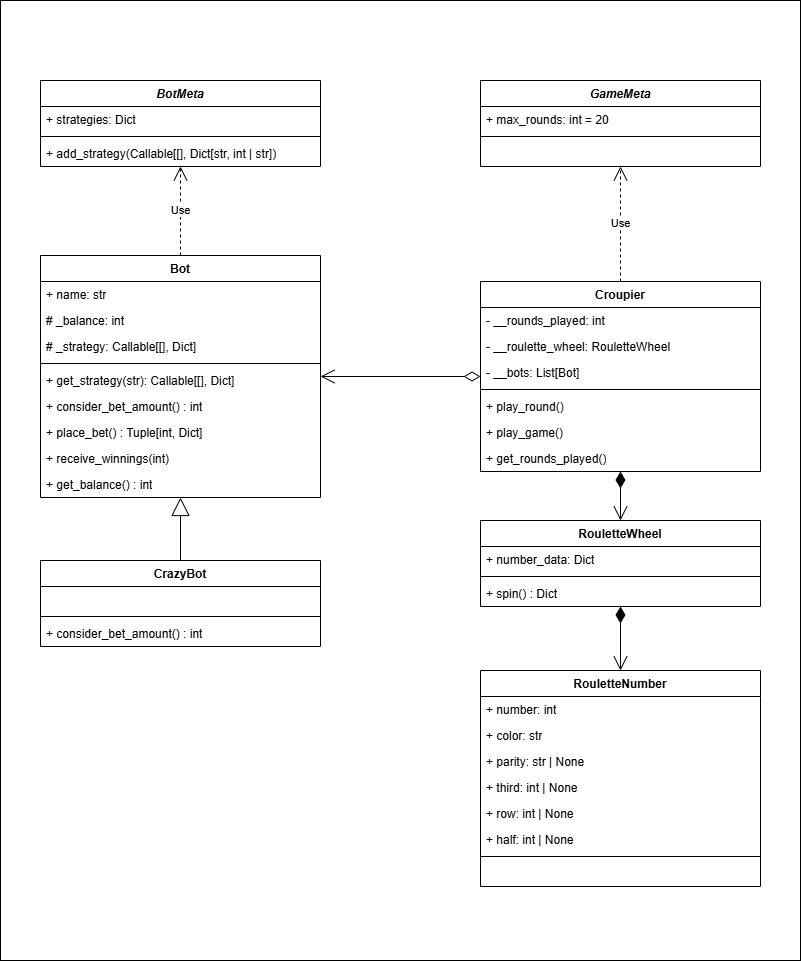

The diagram above was exported from draw.io. Its source (the exported page's mxGraphModel, read from the mxfile embedded in the PNG):
<mxGraphModel dx="1050" dy="1622" grid="1" gridSize="10" guides="1" tooltips="1" connect="1" arrows="1" fold="1" page="1" pageScale="1" pageWidth="850" pageHeight="1100" math="0" shadow="0">
  <root>
    <mxCell id="0" />
    <mxCell id="1" parent="0" />
    <mxCell id="e50C00ZEKq_T_ETLAg6h-9" value="" style="rounded=0;whiteSpace=wrap;html=1;imageAspect=1;" parent="1" vertex="1">
      <mxGeometry x="40" y="-40" width="800" height="960" as="geometry" />
    </mxCell>
    <mxCell id="TCdzLLxObRb2PsalMgLR-1" value="Bot" style="swimlane;fontStyle=1;align=center;verticalAlign=top;childLayout=stackLayout;horizontal=1;startSize=26;horizontalStack=0;resizeParent=1;resizeParentMax=0;resizeLast=0;collapsible=1;marginBottom=0;whiteSpace=wrap;html=1;" parent="1" vertex="1">
      <mxGeometry x="80" y="215" width="280" height="242" as="geometry" />
    </mxCell>
    <mxCell id="TCdzLLxObRb2PsalMgLR-6" value="+ name: str" style="text;strokeColor=none;fillColor=none;align=left;verticalAlign=top;spacingLeft=4;spacingRight=4;overflow=hidden;rotatable=0;points=[[0,0.5],[1,0.5]];portConstraint=eastwest;whiteSpace=wrap;html=1;" parent="TCdzLLxObRb2PsalMgLR-1" vertex="1">
      <mxGeometry y="26" width="280" height="26" as="geometry" />
    </mxCell>
    <mxCell id="TCdzLLxObRb2PsalMgLR-2" value="# _balance: int" style="text;strokeColor=none;fillColor=none;align=left;verticalAlign=top;spacingLeft=4;spacingRight=4;overflow=hidden;rotatable=0;points=[[0,0.5],[1,0.5]];portConstraint=eastwest;whiteSpace=wrap;html=1;" parent="TCdzLLxObRb2PsalMgLR-1" vertex="1">
      <mxGeometry y="52" width="280" height="26" as="geometry" />
    </mxCell>
    <mxCell id="TCdzLLxObRb2PsalMgLR-7" value="# _strategy:&amp;nbsp;Callable[[], Dict]" style="text;strokeColor=none;fillColor=none;align=left;verticalAlign=top;spacingLeft=4;spacingRight=4;overflow=hidden;rotatable=0;points=[[0,0.5],[1,0.5]];portConstraint=eastwest;whiteSpace=wrap;html=1;" parent="TCdzLLxObRb2PsalMgLR-1" vertex="1">
      <mxGeometry y="78" width="280" height="26" as="geometry" />
    </mxCell>
    <mxCell id="TCdzLLxObRb2PsalMgLR-3" value="" style="line;strokeWidth=1;fillColor=none;align=left;verticalAlign=middle;spacingTop=-1;spacingLeft=3;spacingRight=3;rotatable=0;labelPosition=right;points=[];portConstraint=eastwest;strokeColor=inherit;" parent="TCdzLLxObRb2PsalMgLR-1" vertex="1">
      <mxGeometry y="104" width="280" height="8" as="geometry" />
    </mxCell>
    <mxCell id="TCdzLLxObRb2PsalMgLR-4" value="+ get_strategy(str): Callable[[], Dict&lt;span style=&quot;background-color: initial;&quot;&gt;]&lt;/span&gt;" style="text;strokeColor=none;fillColor=none;align=left;verticalAlign=top;spacingLeft=4;spacingRight=4;overflow=hidden;rotatable=0;points=[[0,0.5],[1,0.5]];portConstraint=eastwest;whiteSpace=wrap;html=1;" parent="TCdzLLxObRb2PsalMgLR-1" vertex="1">
      <mxGeometry y="112" width="280" height="26" as="geometry" />
    </mxCell>
    <mxCell id="TCdzLLxObRb2PsalMgLR-10" value="+ consider_bet_amount() : int" style="text;strokeColor=none;fillColor=none;align=left;verticalAlign=top;spacingLeft=4;spacingRight=4;overflow=hidden;rotatable=0;points=[[0,0.5],[1,0.5]];portConstraint=eastwest;whiteSpace=wrap;html=1;" parent="TCdzLLxObRb2PsalMgLR-1" vertex="1">
      <mxGeometry y="138" width="280" height="26" as="geometry" />
    </mxCell>
    <mxCell id="TCdzLLxObRb2PsalMgLR-11" value="+ place_bet() : Tuple[int, Dict]" style="text;strokeColor=none;fillColor=none;align=left;verticalAlign=top;spacingLeft=4;spacingRight=4;overflow=hidden;rotatable=0;points=[[0,0.5],[1,0.5]];portConstraint=eastwest;whiteSpace=wrap;html=1;" parent="TCdzLLxObRb2PsalMgLR-1" vertex="1">
      <mxGeometry y="164" width="280" height="26" as="geometry" />
    </mxCell>
    <mxCell id="TCdzLLxObRb2PsalMgLR-12" value="+ receive_winnings(int)&amp;nbsp;" style="text;strokeColor=none;fillColor=none;align=left;verticalAlign=top;spacingLeft=4;spacingRight=4;overflow=hidden;rotatable=0;points=[[0,0.5],[1,0.5]];portConstraint=eastwest;whiteSpace=wrap;html=1;" parent="TCdzLLxObRb2PsalMgLR-1" vertex="1">
      <mxGeometry y="190" width="280" height="26" as="geometry" />
    </mxCell>
    <mxCell id="WMjmWzJmWtSfFAtBzq4O-2" value="+ get_balance() : int" style="text;strokeColor=none;fillColor=none;align=left;verticalAlign=top;spacingLeft=4;spacingRight=4;overflow=hidden;rotatable=0;points=[[0,0.5],[1,0.5]];portConstraint=eastwest;whiteSpace=wrap;html=1;" vertex="1" parent="TCdzLLxObRb2PsalMgLR-1">
      <mxGeometry y="216" width="280" height="26" as="geometry" />
    </mxCell>
    <mxCell id="TCdzLLxObRb2PsalMgLR-17" value="&lt;i&gt;BotMeta&lt;/i&gt;" style="swimlane;fontStyle=1;align=center;verticalAlign=top;childLayout=stackLayout;horizontal=1;startSize=26;horizontalStack=0;resizeParent=1;resizeParentMax=0;resizeLast=0;collapsible=1;marginBottom=0;whiteSpace=wrap;html=1;" parent="1" vertex="1">
      <mxGeometry x="80" y="40" width="280" height="86" as="geometry" />
    </mxCell>
    <mxCell id="TCdzLLxObRb2PsalMgLR-18" value="+ strategies: Dict" style="text;strokeColor=none;fillColor=none;align=left;verticalAlign=top;spacingLeft=4;spacingRight=4;overflow=hidden;rotatable=0;points=[[0,0.5],[1,0.5]];portConstraint=eastwest;whiteSpace=wrap;html=1;" parent="TCdzLLxObRb2PsalMgLR-17" vertex="1">
      <mxGeometry y="26" width="280" height="26" as="geometry" />
    </mxCell>
    <mxCell id="TCdzLLxObRb2PsalMgLR-21" value="" style="line;strokeWidth=1;fillColor=none;align=left;verticalAlign=middle;spacingTop=-1;spacingLeft=3;spacingRight=3;rotatable=0;labelPosition=right;points=[];portConstraint=eastwest;strokeColor=inherit;" parent="TCdzLLxObRb2PsalMgLR-17" vertex="1">
      <mxGeometry y="52" width="280" height="8" as="geometry" />
    </mxCell>
    <mxCell id="TCdzLLxObRb2PsalMgLR-25" value="+ add_strategy(Callable[[], Dict[str, int | str])" style="text;strokeColor=none;fillColor=none;align=left;verticalAlign=top;spacingLeft=4;spacingRight=4;overflow=hidden;rotatable=0;points=[[0,0.5],[1,0.5]];portConstraint=eastwest;whiteSpace=wrap;html=1;" parent="TCdzLLxObRb2PsalMgLR-17" vertex="1">
      <mxGeometry y="60" width="280" height="26" as="geometry" />
    </mxCell>
    <mxCell id="TCdzLLxObRb2PsalMgLR-28" value="CrazyBot" style="swimlane;fontStyle=1;align=center;verticalAlign=top;childLayout=stackLayout;horizontal=1;startSize=26;horizontalStack=0;resizeParent=1;resizeParentMax=0;resizeLast=0;collapsible=1;marginBottom=0;whiteSpace=wrap;html=1;" parent="1" vertex="1">
      <mxGeometry x="80" y="520" width="280" height="86" as="geometry" />
    </mxCell>
    <mxCell id="TCdzLLxObRb2PsalMgLR-29" value="&amp;nbsp;" style="text;strokeColor=none;fillColor=none;align=left;verticalAlign=top;spacingLeft=4;spacingRight=4;overflow=hidden;rotatable=0;points=[[0,0.5],[1,0.5]];portConstraint=eastwest;whiteSpace=wrap;html=1;" parent="TCdzLLxObRb2PsalMgLR-28" vertex="1">
      <mxGeometry y="26" width="280" height="26" as="geometry" />
    </mxCell>
    <mxCell id="TCdzLLxObRb2PsalMgLR-32" value="" style="line;strokeWidth=1;fillColor=none;align=left;verticalAlign=middle;spacingTop=-1;spacingLeft=3;spacingRight=3;rotatable=0;labelPosition=right;points=[];portConstraint=eastwest;strokeColor=inherit;" parent="TCdzLLxObRb2PsalMgLR-28" vertex="1">
      <mxGeometry y="52" width="280" height="8" as="geometry" />
    </mxCell>
    <mxCell id="TCdzLLxObRb2PsalMgLR-34" value="+ consider_bet_amount() : int" style="text;strokeColor=none;fillColor=none;align=left;verticalAlign=top;spacingLeft=4;spacingRight=4;overflow=hidden;rotatable=0;points=[[0,0.5],[1,0.5]];portConstraint=eastwest;whiteSpace=wrap;html=1;" parent="TCdzLLxObRb2PsalMgLR-28" vertex="1">
      <mxGeometry y="60" width="280" height="26" as="geometry" />
    </mxCell>
    <mxCell id="TCdzLLxObRb2PsalMgLR-38" value="" style="endArrow=block;endSize=16;endFill=0;html=1;rounded=0;" parent="1" source="TCdzLLxObRb2PsalMgLR-28" target="TCdzLLxObRb2PsalMgLR-1" edge="1">
      <mxGeometry width="160" relative="1" as="geometry">
        <mxPoint x="440" y="558" as="sourcePoint" />
        <mxPoint x="440" y="470" as="targetPoint" />
      </mxGeometry>
    </mxCell>
    <mxCell id="TCdzLLxObRb2PsalMgLR-39" value="RouletteWheel" style="swimlane;fontStyle=1;align=center;verticalAlign=top;childLayout=stackLayout;horizontal=1;startSize=26;horizontalStack=0;resizeParent=1;resizeParentMax=0;resizeLast=0;collapsible=1;marginBottom=0;whiteSpace=wrap;html=1;" parent="1" vertex="1">
      <mxGeometry x="520" y="480" width="280" height="86" as="geometry" />
    </mxCell>
    <mxCell id="TCdzLLxObRb2PsalMgLR-40" value="+&amp;nbsp;number_data: Dict" style="text;strokeColor=none;fillColor=none;align=left;verticalAlign=top;spacingLeft=4;spacingRight=4;overflow=hidden;rotatable=0;points=[[0,0.5],[1,0.5]];portConstraint=eastwest;whiteSpace=wrap;html=1;" parent="TCdzLLxObRb2PsalMgLR-39" vertex="1">
      <mxGeometry y="26" width="280" height="26" as="geometry" />
    </mxCell>
    <mxCell id="TCdzLLxObRb2PsalMgLR-41" value="" style="line;strokeWidth=1;fillColor=none;align=left;verticalAlign=middle;spacingTop=-1;spacingLeft=3;spacingRight=3;rotatable=0;labelPosition=right;points=[];portConstraint=eastwest;strokeColor=inherit;" parent="TCdzLLxObRb2PsalMgLR-39" vertex="1">
      <mxGeometry y="52" width="280" height="8" as="geometry" />
    </mxCell>
    <mxCell id="TCdzLLxObRb2PsalMgLR-42" value="+ spin() : Dict" style="text;strokeColor=none;fillColor=none;align=left;verticalAlign=top;spacingLeft=4;spacingRight=4;overflow=hidden;rotatable=0;points=[[0,0.5],[1,0.5]];portConstraint=eastwest;whiteSpace=wrap;html=1;" parent="TCdzLLxObRb2PsalMgLR-39" vertex="1">
      <mxGeometry y="60" width="280" height="26" as="geometry" />
    </mxCell>
    <mxCell id="TCdzLLxObRb2PsalMgLR-47" value="Croupier" style="swimlane;fontStyle=1;align=center;verticalAlign=top;childLayout=stackLayout;horizontal=1;startSize=26;horizontalStack=0;resizeParent=1;resizeParentMax=0;resizeLast=0;collapsible=1;marginBottom=0;whiteSpace=wrap;html=1;" parent="1" vertex="1">
      <mxGeometry x="520" y="241" width="280" height="190" as="geometry" />
    </mxCell>
    <mxCell id="TCdzLLxObRb2PsalMgLR-54" value="- __rounds_played: int" style="text;strokeColor=none;fillColor=none;align=left;verticalAlign=top;spacingLeft=4;spacingRight=4;overflow=hidden;rotatable=0;points=[[0,0.5],[1,0.5]];portConstraint=eastwest;whiteSpace=wrap;html=1;" parent="TCdzLLxObRb2PsalMgLR-47" vertex="1">
      <mxGeometry y="26" width="280" height="26" as="geometry" />
    </mxCell>
    <mxCell id="TCdzLLxObRb2PsalMgLR-48" value="- __roulette_wheel: RouletteWheel" style="text;strokeColor=none;fillColor=none;align=left;verticalAlign=top;spacingLeft=4;spacingRight=4;overflow=hidden;rotatable=0;points=[[0,0.5],[1,0.5]];portConstraint=eastwest;whiteSpace=wrap;html=1;" parent="TCdzLLxObRb2PsalMgLR-47" vertex="1">
      <mxGeometry y="52" width="280" height="26" as="geometry" />
    </mxCell>
    <mxCell id="TCdzLLxObRb2PsalMgLR-53" value="- __bots: List[Bot]" style="text;strokeColor=none;fillColor=none;align=left;verticalAlign=top;spacingLeft=4;spacingRight=4;overflow=hidden;rotatable=0;points=[[0,0.5],[1,0.5]];portConstraint=eastwest;whiteSpace=wrap;html=1;" parent="TCdzLLxObRb2PsalMgLR-47" vertex="1">
      <mxGeometry y="78" width="280" height="26" as="geometry" />
    </mxCell>
    <mxCell id="TCdzLLxObRb2PsalMgLR-49" value="" style="line;strokeWidth=1;fillColor=none;align=left;verticalAlign=middle;spacingTop=-1;spacingLeft=3;spacingRight=3;rotatable=0;labelPosition=right;points=[];portConstraint=eastwest;strokeColor=inherit;" parent="TCdzLLxObRb2PsalMgLR-47" vertex="1">
      <mxGeometry y="104" width="280" height="8" as="geometry" />
    </mxCell>
    <mxCell id="TCdzLLxObRb2PsalMgLR-50" value="+ play_round()" style="text;strokeColor=none;fillColor=none;align=left;verticalAlign=top;spacingLeft=4;spacingRight=4;overflow=hidden;rotatable=0;points=[[0,0.5],[1,0.5]];portConstraint=eastwest;whiteSpace=wrap;html=1;" parent="TCdzLLxObRb2PsalMgLR-47" vertex="1">
      <mxGeometry y="112" width="280" height="26" as="geometry" />
    </mxCell>
    <mxCell id="TCdzLLxObRb2PsalMgLR-55" value="+ play_game()" style="text;strokeColor=none;fillColor=none;align=left;verticalAlign=top;spacingLeft=4;spacingRight=4;overflow=hidden;rotatable=0;points=[[0,0.5],[1,0.5]];portConstraint=eastwest;whiteSpace=wrap;html=1;" parent="TCdzLLxObRb2PsalMgLR-47" vertex="1">
      <mxGeometry y="138" width="280" height="26" as="geometry" />
    </mxCell>
    <mxCell id="WMjmWzJmWtSfFAtBzq4O-3" value="+ get_rounds_played()" style="text;strokeColor=none;fillColor=none;align=left;verticalAlign=top;spacingLeft=4;spacingRight=4;overflow=hidden;rotatable=0;points=[[0,0.5],[1,0.5]];portConstraint=eastwest;whiteSpace=wrap;html=1;" vertex="1" parent="TCdzLLxObRb2PsalMgLR-47">
      <mxGeometry y="164" width="280" height="26" as="geometry" />
    </mxCell>
    <mxCell id="TCdzLLxObRb2PsalMgLR-51" value="" style="endArrow=open;html=1;endSize=12;startArrow=diamondThin;startSize=14;startFill=1;edgeStyle=orthogonalEdgeStyle;align=left;verticalAlign=bottom;rounded=0;entryX=0.5;entryY=0;entryDx=0;entryDy=0;" parent="1" source="TCdzLLxObRb2PsalMgLR-47" target="TCdzLLxObRb2PsalMgLR-39" edge="1">
      <mxGeometry x="-1" y="3" relative="1" as="geometry">
        <mxPoint x="480" y="360" as="sourcePoint" />
        <mxPoint x="640" y="360" as="targetPoint" />
        <mxPoint as="offset" />
      </mxGeometry>
    </mxCell>
    <mxCell id="TCdzLLxObRb2PsalMgLR-52" value="" style="endArrow=open;html=1;endSize=12;startArrow=diamondThin;startSize=14;startFill=0;edgeStyle=orthogonalEdgeStyle;align=left;verticalAlign=bottom;rounded=0;" parent="1" source="TCdzLLxObRb2PsalMgLR-47" target="TCdzLLxObRb2PsalMgLR-1" edge="1">
      <mxGeometry x="-1" y="3" relative="1" as="geometry">
        <mxPoint x="480" y="360" as="sourcePoint" />
        <mxPoint x="640" y="360" as="targetPoint" />
      </mxGeometry>
    </mxCell>
    <mxCell id="e50C00ZEKq_T_ETLAg6h-1" value="&lt;i&gt;GameMeta&lt;/i&gt;" style="swimlane;fontStyle=1;align=center;verticalAlign=top;childLayout=stackLayout;horizontal=1;startSize=26;horizontalStack=0;resizeParent=1;resizeParentMax=0;resizeLast=0;collapsible=1;marginBottom=0;whiteSpace=wrap;html=1;" parent="1" vertex="1">
      <mxGeometry x="520" y="40" width="280" height="86" as="geometry" />
    </mxCell>
    <mxCell id="e50C00ZEKq_T_ETLAg6h-2" value="+ max_rounds: int = 20" style="text;strokeColor=none;fillColor=none;align=left;verticalAlign=top;spacingLeft=4;spacingRight=4;overflow=hidden;rotatable=0;points=[[0,0.5],[1,0.5]];portConstraint=eastwest;whiteSpace=wrap;html=1;" parent="e50C00ZEKq_T_ETLAg6h-1" vertex="1">
      <mxGeometry y="26" width="280" height="26" as="geometry" />
    </mxCell>
    <mxCell id="e50C00ZEKq_T_ETLAg6h-5" value="" style="line;strokeWidth=1;fillColor=none;align=left;verticalAlign=middle;spacingTop=-1;spacingLeft=3;spacingRight=3;rotatable=0;labelPosition=right;points=[];portConstraint=eastwest;strokeColor=inherit;" parent="e50C00ZEKq_T_ETLAg6h-1" vertex="1">
      <mxGeometry y="52" width="280" height="8" as="geometry" />
    </mxCell>
    <mxCell id="e50C00ZEKq_T_ETLAg6h-6" value="&amp;nbsp;" style="text;strokeColor=none;fillColor=none;align=left;verticalAlign=top;spacingLeft=4;spacingRight=4;overflow=hidden;rotatable=0;points=[[0,0.5],[1,0.5]];portConstraint=eastwest;whiteSpace=wrap;html=1;" parent="e50C00ZEKq_T_ETLAg6h-1" vertex="1">
      <mxGeometry y="60" width="280" height="26" as="geometry" />
    </mxCell>
    <mxCell id="eXlHY3oEMRmCFduSwncE-1" value="Use" style="endArrow=open;endSize=12;dashed=1;html=1;rounded=0;" parent="1" source="TCdzLLxObRb2PsalMgLR-1" target="TCdzLLxObRb2PsalMgLR-17" edge="1">
      <mxGeometry width="160" relative="1" as="geometry">
        <mxPoint x="340" y="290" as="sourcePoint" />
        <mxPoint x="500" y="290" as="targetPoint" />
      </mxGeometry>
    </mxCell>
    <mxCell id="eXlHY3oEMRmCFduSwncE-2" value="Use" style="endArrow=open;endSize=12;dashed=1;html=1;rounded=0;" parent="1" source="TCdzLLxObRb2PsalMgLR-47" target="e50C00ZEKq_T_ETLAg6h-1" edge="1">
      <mxGeometry width="160" relative="1" as="geometry">
        <mxPoint x="230" y="225" as="sourcePoint" />
        <mxPoint x="230" y="136" as="targetPoint" />
      </mxGeometry>
    </mxCell>
    <mxCell id="eXlHY3oEMRmCFduSwncE-3" value="RouletteNumber       " style="swimlane;fontStyle=1;align=center;verticalAlign=top;childLayout=stackLayout;horizontal=1;startSize=26;horizontalStack=0;resizeParent=1;resizeParentMax=0;resizeLast=0;collapsible=1;marginBottom=0;whiteSpace=wrap;html=1;" parent="1" vertex="1">
      <mxGeometry x="520" y="630" width="280" height="216" as="geometry" />
    </mxCell>
    <mxCell id="eXlHY3oEMRmCFduSwncE-6" value="+&amp;nbsp;number: int" style="text;strokeColor=none;fillColor=none;align=left;verticalAlign=top;spacingLeft=4;spacingRight=4;overflow=hidden;rotatable=0;points=[[0,0.5],[1,0.5]];portConstraint=eastwest;whiteSpace=wrap;html=1;" parent="eXlHY3oEMRmCFduSwncE-3" vertex="1">
      <mxGeometry y="26" width="280" height="26" as="geometry" />
    </mxCell>
    <mxCell id="eXlHY3oEMRmCFduSwncE-8" value="+ color: &lt;span class=&quot;hljs-built_in&quot;&gt;str&lt;/span&gt;" style="text;strokeColor=none;fillColor=none;align=left;verticalAlign=top;spacingLeft=4;spacingRight=4;overflow=hidden;rotatable=0;points=[[0,0.5],[1,0.5]];portConstraint=eastwest;whiteSpace=wrap;html=1;" parent="eXlHY3oEMRmCFduSwncE-3" vertex="1">
      <mxGeometry y="52" width="280" height="26" as="geometry" />
    </mxCell>
    <mxCell id="eXlHY3oEMRmCFduSwncE-7" value="+ parity: str | None" style="text;strokeColor=none;fillColor=none;align=left;verticalAlign=top;spacingLeft=4;spacingRight=4;overflow=hidden;rotatable=0;points=[[0,0.5],[1,0.5]];portConstraint=eastwest;whiteSpace=wrap;html=1;" parent="eXlHY3oEMRmCFduSwncE-3" vertex="1">
      <mxGeometry y="78" width="280" height="26" as="geometry" />
    </mxCell>
    <mxCell id="eXlHY3oEMRmCFduSwncE-9" value="+ third: int | None" style="text;strokeColor=none;fillColor=none;align=left;verticalAlign=top;spacingLeft=4;spacingRight=4;overflow=hidden;rotatable=0;points=[[0,0.5],[1,0.5]];portConstraint=eastwest;whiteSpace=wrap;html=1;" parent="eXlHY3oEMRmCFduSwncE-3" vertex="1">
      <mxGeometry y="104" width="280" height="26" as="geometry" />
    </mxCell>
    <mxCell id="eXlHY3oEMRmCFduSwncE-12" value="+ row: int | None" style="text;strokeColor=none;fillColor=none;align=left;verticalAlign=top;spacingLeft=4;spacingRight=4;overflow=hidden;rotatable=0;points=[[0,0.5],[1,0.5]];portConstraint=eastwest;whiteSpace=wrap;html=1;" parent="eXlHY3oEMRmCFduSwncE-3" vertex="1">
      <mxGeometry y="130" width="280" height="26" as="geometry" />
    </mxCell>
    <mxCell id="eXlHY3oEMRmCFduSwncE-10" value="+ half:&amp;nbsp;&lt;span class=&quot;hljs-built_in&quot;&gt;int | None&lt;/span&gt;" style="text;strokeColor=none;fillColor=none;align=left;verticalAlign=top;spacingLeft=4;spacingRight=4;overflow=hidden;rotatable=0;points=[[0,0.5],[1,0.5]];portConstraint=eastwest;whiteSpace=wrap;html=1;" parent="eXlHY3oEMRmCFduSwncE-3" vertex="1">
      <mxGeometry y="156" width="280" height="26" as="geometry" />
    </mxCell>
    <mxCell id="eXlHY3oEMRmCFduSwncE-5" value="" style="line;strokeWidth=1;fillColor=none;align=left;verticalAlign=middle;spacingTop=-1;spacingLeft=3;spacingRight=3;rotatable=0;labelPosition=right;points=[];portConstraint=eastwest;strokeColor=inherit;" parent="eXlHY3oEMRmCFduSwncE-3" vertex="1">
      <mxGeometry y="182" width="280" height="8" as="geometry" />
    </mxCell>
    <mxCell id="eXlHY3oEMRmCFduSwncE-11" value="&amp;nbsp;" style="text;strokeColor=none;fillColor=none;align=left;verticalAlign=top;spacingLeft=4;spacingRight=4;overflow=hidden;rotatable=0;points=[[0,0.5],[1,0.5]];portConstraint=eastwest;whiteSpace=wrap;html=1;" parent="eXlHY3oEMRmCFduSwncE-3" vertex="1">
      <mxGeometry y="190" width="280" height="26" as="geometry" />
    </mxCell>
    <mxCell id="eXlHY3oEMRmCFduSwncE-13" value="" style="endArrow=open;html=1;endSize=12;startArrow=diamondThin;startSize=14;startFill=1;edgeStyle=orthogonalEdgeStyle;align=left;verticalAlign=bottom;rounded=0;" parent="1" source="TCdzLLxObRb2PsalMgLR-39" target="eXlHY3oEMRmCFduSwncE-3" edge="1">
      <mxGeometry x="-1" y="3" relative="1" as="geometry">
        <mxPoint x="670" y="415" as="sourcePoint" />
        <mxPoint x="670" y="490" as="targetPoint" />
        <mxPoint as="offset" />
      </mxGeometry>
    </mxCell>
  </root>
</mxGraphModel>